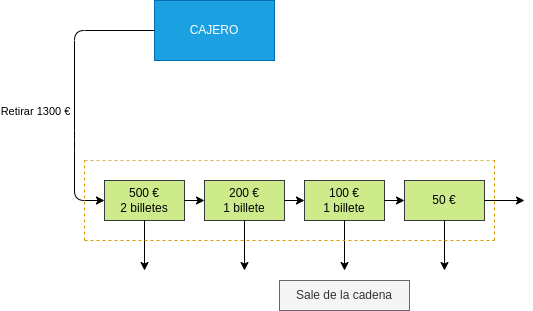

The diagram above was exported from draw.io. Its source (the exported page's mxGraphModel, read from the mxfile embedded in the PNG):
<mxGraphModel dx="597" dy="454" grid="1" gridSize="10" guides="1" tooltips="1" connect="1" arrows="1" fold="1" page="1" pageScale="1" pageWidth="827" pageHeight="1169" math="0" shadow="0">
  <root>
    <mxCell id="0" />
    <mxCell id="1" parent="0" />
    <mxCell id="3" value="CAJERO" style="rounded=0;whiteSpace=wrap;html=1;fillColor=#1ba1e2;fontColor=#ffffff;strokeColor=#006EAF;" vertex="1" parent="1">
      <mxGeometry x="200" y="40" width="120" height="60" as="geometry" />
    </mxCell>
    <mxCell id="4" value="" style="endArrow=classic;html=1;exitX=0;exitY=0.5;exitDx=0;exitDy=0;" edge="1" parent="1" source="3" target="6">
      <mxGeometry relative="1" as="geometry">
        <mxPoint x="260" y="240" as="sourcePoint" />
        <mxPoint x="200" y="240" as="targetPoint" />
        <Array as="points">
          <mxPoint x="120" y="70" />
          <mxPoint x="120" y="180" />
          <mxPoint x="120" y="240" />
        </Array>
      </mxGeometry>
    </mxCell>
    <mxCell id="5" value="Retirar 1300 €" style="edgeLabel;resizable=0;html=1;align=center;verticalAlign=middle;" connectable="0" vertex="1" parent="4">
      <mxGeometry relative="1" as="geometry">
        <mxPoint x="-40" y="20" as="offset" />
      </mxGeometry>
    </mxCell>
    <mxCell id="6" value="500 €&lt;br&gt;2 billetes" style="rounded=0;whiteSpace=wrap;html=1;fillColor=#cdeb8b;strokeColor=#36393d;fontColor=#000000;" vertex="1" parent="1">
      <mxGeometry x="150" y="220" width="80" height="40" as="geometry" />
    </mxCell>
    <mxCell id="7" value="200 €&lt;br&gt;1 billete" style="rounded=0;whiteSpace=wrap;html=1;fillColor=#cdeb8b;strokeColor=#36393d;fontColor=#030303;" vertex="1" parent="1">
      <mxGeometry x="250" y="220" width="80" height="40" as="geometry" />
    </mxCell>
    <mxCell id="8" value="100 €&lt;br&gt;1 billete" style="rounded=0;whiteSpace=wrap;html=1;fillColor=#cdeb8b;strokeColor=#36393d;fontColor=#000000;" vertex="1" parent="1">
      <mxGeometry x="350" y="220" width="80" height="40" as="geometry" />
    </mxCell>
    <mxCell id="9" value="50 €" style="rounded=0;whiteSpace=wrap;html=1;fillColor=#cdeb8b;strokeColor=#36393d;fontColor=#000000;" vertex="1" parent="1">
      <mxGeometry x="450" y="220" width="80" height="40" as="geometry" />
    </mxCell>
    <mxCell id="10" value="" style="endArrow=classic;html=1;exitX=1;exitY=0.5;exitDx=0;exitDy=0;entryX=0;entryY=0.5;entryDx=0;entryDy=0;" edge="1" parent="1" source="6" target="7">
      <mxGeometry width="50" height="50" relative="1" as="geometry">
        <mxPoint x="280" y="260" as="sourcePoint" />
        <mxPoint x="330" y="210" as="targetPoint" />
      </mxGeometry>
    </mxCell>
    <mxCell id="11" value="" style="endArrow=classic;html=1;exitX=1;exitY=0.5;exitDx=0;exitDy=0;entryX=0;entryY=0.5;entryDx=0;entryDy=0;" edge="1" parent="1" source="7" target="8">
      <mxGeometry width="50" height="50" relative="1" as="geometry">
        <mxPoint x="280" y="260" as="sourcePoint" />
        <mxPoint x="330" y="210" as="targetPoint" />
      </mxGeometry>
    </mxCell>
    <mxCell id="12" value="" style="endArrow=classic;html=1;exitX=1;exitY=0.5;exitDx=0;exitDy=0;entryX=0;entryY=0.5;entryDx=0;entryDy=0;" edge="1" parent="1" source="8" target="9">
      <mxGeometry width="50" height="50" relative="1" as="geometry">
        <mxPoint x="280" y="260" as="sourcePoint" />
        <mxPoint x="330" y="210" as="targetPoint" />
      </mxGeometry>
    </mxCell>
    <mxCell id="13" value="" style="endArrow=classic;html=1;exitX=1;exitY=0.5;exitDx=0;exitDy=0;" edge="1" parent="1" source="9">
      <mxGeometry width="50" height="50" relative="1" as="geometry">
        <mxPoint x="280" y="260" as="sourcePoint" />
        <mxPoint x="570" y="240" as="targetPoint" />
      </mxGeometry>
    </mxCell>
    <mxCell id="14" value="" style="endArrow=classic;html=1;exitX=0.5;exitY=1;exitDx=0;exitDy=0;" edge="1" parent="1" source="6">
      <mxGeometry width="50" height="50" relative="1" as="geometry">
        <mxPoint x="280" y="260" as="sourcePoint" />
        <mxPoint x="190" y="310" as="targetPoint" />
      </mxGeometry>
    </mxCell>
    <mxCell id="15" value="" style="endArrow=classic;html=1;exitX=0.5;exitY=1;exitDx=0;exitDy=0;" edge="1" parent="1" source="7">
      <mxGeometry width="50" height="50" relative="1" as="geometry">
        <mxPoint x="200" y="270" as="sourcePoint" />
        <mxPoint x="290" y="310" as="targetPoint" />
      </mxGeometry>
    </mxCell>
    <mxCell id="16" value="" style="endArrow=classic;html=1;exitX=0.5;exitY=1;exitDx=0;exitDy=0;" edge="1" parent="1" source="8">
      <mxGeometry width="50" height="50" relative="1" as="geometry">
        <mxPoint x="210" y="280" as="sourcePoint" />
        <mxPoint x="390" y="310" as="targetPoint" />
      </mxGeometry>
    </mxCell>
    <mxCell id="17" value="" style="endArrow=classic;html=1;exitX=0.5;exitY=1;exitDx=0;exitDy=0;" edge="1" parent="1" source="9">
      <mxGeometry width="50" height="50" relative="1" as="geometry">
        <mxPoint x="220" y="290" as="sourcePoint" />
        <mxPoint x="490" y="310" as="targetPoint" />
      </mxGeometry>
    </mxCell>
    <mxCell id="18" value="" style="endArrow=none;dashed=1;html=1;fillColor=#fff2cc;gradientColor=#ffd966;strokeColor=#d6b656;" edge="1" parent="1">
      <mxGeometry width="50" height="50" relative="1" as="geometry">
        <mxPoint x="130" y="200" as="sourcePoint" />
        <mxPoint x="540" y="200" as="targetPoint" />
      </mxGeometry>
    </mxCell>
    <mxCell id="19" value="" style="endArrow=none;dashed=1;html=1;fillColor=#ffcd28;gradientColor=#ffa500;strokeColor=#d79b00;" edge="1" parent="1">
      <mxGeometry width="50" height="50" relative="1" as="geometry">
        <mxPoint x="130" y="280" as="sourcePoint" />
        <mxPoint x="130" y="200" as="targetPoint" />
      </mxGeometry>
    </mxCell>
    <mxCell id="20" value="" style="endArrow=none;dashed=1;html=1;fillColor=#ffcd28;gradientColor=#ffa500;strokeColor=#d79b00;" edge="1" parent="1">
      <mxGeometry width="50" height="50" relative="1" as="geometry">
        <mxPoint x="540" y="280" as="sourcePoint" />
        <mxPoint x="540" y="200" as="targetPoint" />
      </mxGeometry>
    </mxCell>
    <mxCell id="21" value="" style="endArrow=none;dashed=1;html=1;fillColor=#ffcd28;gradientColor=#ffa500;strokeColor=#d79b00;" edge="1" parent="1">
      <mxGeometry width="50" height="50" relative="1" as="geometry">
        <mxPoint x="130" y="280" as="sourcePoint" />
        <mxPoint x="540" y="280" as="targetPoint" />
      </mxGeometry>
    </mxCell>
    <mxCell id="23" value="Sale de la cadena" style="text;html=1;strokeColor=#666666;fillColor=#f5f5f5;align=center;verticalAlign=middle;whiteSpace=wrap;rounded=0;fontColor=#333333;" vertex="1" parent="1">
      <mxGeometry x="325" y="320" width="130" height="30" as="geometry" />
    </mxCell>
  </root>
</mxGraphModel>